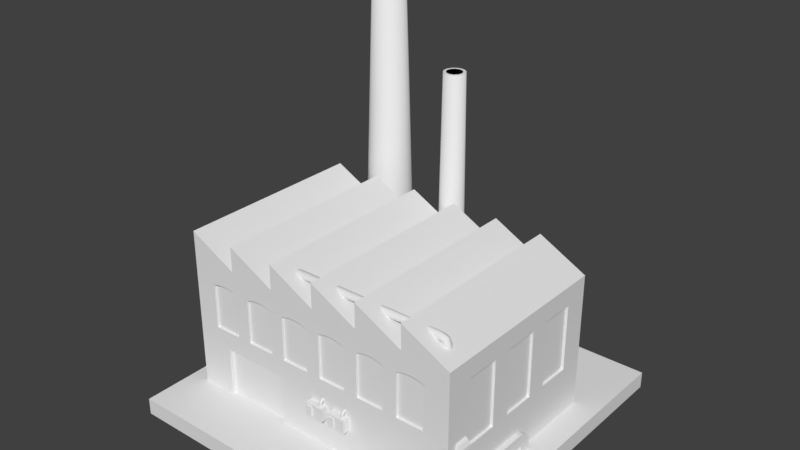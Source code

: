 # Source: Building_Factory_MedTech.blend  (saved by Blender 2.78.0; exported with 4.5.12 LTS)
import bpy
from mathutils import Matrix  # noqa: F401  (used for matrix-valued properties, if any)

bpy.ops.wm.read_factory_settings(use_empty=True)
scene = bpy.context.scene
scene.name = 'Scene'

# ---- collections
col_collection_1 = bpy.data.collections.new('Collection 1'); scene.collection.children.link(col_collection_1)
col_collection_5 = bpy.data.collections.new('Collection 5'); scene.collection.children.link(col_collection_5)

# ---- materials (node trees are filled in below, after node groups)
mat_duct_03 = bpy.data.materials.new('Duct_03')
mat_duct_03.alpha_threshold = 0.0
mat_duct_03.use_transparent_shadow = False
mat_duct_03.roughness = 0.5
mat_brick_01 = bpy.data.materials.new('Brick_01')
mat_brick_01.alpha_threshold = 0.0
mat_brick_01.use_transparent_shadow = False
mat_brick_01.roughness = 0.5
mat_brick_02 = bpy.data.materials.new('Brick_02')
mat_brick_02.alpha_threshold = 0.0
mat_brick_02.use_transparent_shadow = False
mat_brick_02.roughness = 0.5
mat_window_dirty_02 = bpy.data.materials.new('Window_Dirty_02')
mat_window_dirty_02.alpha_threshold = 0.0
mat_window_dirty_02.use_transparent_shadow = False
mat_window_dirty_02.roughness = 0.5
mat_window_dirty_03 = bpy.data.materials.new('Window_Dirty_03')
mat_window_dirty_03.alpha_threshold = 0.0
mat_window_dirty_03.use_transparent_shadow = False
mat_window_dirty_03.roughness = 0.5
mat_metal_06 = bpy.data.materials.new('Metal_06')
mat_metal_06.alpha_threshold = 0.0
mat_metal_06.use_transparent_shadow = False
mat_metal_06.roughness = 0.5
mat_grey_05 = bpy.data.materials.new('Grey_05')
mat_grey_05.alpha_threshold = 0.0
mat_grey_05.use_transparent_shadow = False
mat_grey_05.roughness = 0.5
mat_black_02 = bpy.data.materials.new('Black_02')
mat_black_02.alpha_threshold = 0.0
mat_black_02.use_transparent_shadow = False
mat_black_02.roughness = 0.5
mat_concrete_02 = bpy.data.materials.new('Concrete_02')
mat_concrete_02.alpha_threshold = 0.0
mat_concrete_02.use_transparent_shadow = False
mat_concrete_02.roughness = 0.5
mat_grey_03 = bpy.data.materials.new('Grey_03')
mat_grey_03.alpha_threshold = 0.0
mat_grey_03.use_transparent_shadow = False
mat_grey_03.roughness = 0.5
mat_duct_01 = bpy.data.materials.new('Duct_01')
mat_duct_01.alpha_threshold = 0.0
mat_duct_01.use_transparent_shadow = False
mat_duct_01.roughness = 0.5

# ---- material node trees

# ---- world
world_world = bpy.data.worlds.new('World'); scene.world = world_world
world_world.color = (0.05088, 0.05088, 0.05088)
world_world.use_sun_shadow = False
world_world.sun_shadow_jitter_overblur = 0.0
world_world.cycles.sampling_method = 'MANUAL'

# ---- meshes
me_cylinder_005 = bpy.data.meshes.new('Cylinder.005')
me_cylinder_005.from_pydata([(-1.135e-08, 0.03, -0.3603), (4.948e-08, 0.03, 0.8654), (0.01763, 0.02427, -0.3603), (0.01763, 0.02427, 0.8654), (0.02853, 0.009271, -0.3603), (0.02853, -0.009271, -0.3603), (0.01763, -0.02427, -0.3603), (0.01763, -0.02427, 0.8654), (-1.397e-08, -0.03, -0.3603), (4.686e-08, -0.03, 0.8654), (-0.01763, -0.02427, -0.3603), (-0.01763, -0.02427, 0.8654), (-0.02853, -0.009271, -0.3603), (-0.02853, -0.009271, 0.8654), (-0.02853, 0.009271, -0.3603), (-0.02853, 0.009271, 0.8654), (-0.01763, 0.02427, -0.3603), (-0.01763, 0.02427, 0.8654), (0.02125, 0.03, -0.4055), (0.03372, 0.02427, -0.393), (0.04143, 0.009271, -0.3853), (0.04143, -0.009271, -0.3853), (0.03372, -0.02427, -0.393), (0.02125, -0.03, -0.4055), (0.008784, -0.02427, -0.418), (0.001078, -0.009271, -0.4257), (0.001078, 0.009271, -0.4257), (0.008784, 0.02427, -0.418), (0.02442, 0.02427, 0.8877), (0.01195, 0.03, 0.9002), (0.03213, 0.009271, 0.88), (0.03213, -0.009271, 0.88), (0.02442, -0.02427, 0.8877), (0.01195, -0.03, 0.9002), (-0.000514, -0.02427, 0.9126), (-0.00822, -0.009271, 0.9203), (-0.00822, 0.009271, 0.9203), (-0.000514, 0.02427, 0.9126), (0.04583, 0.02427, 0.8978), (0.04583, 0.03, 0.9154), (0.04583, 0.009271, 0.8869), (0.04583, -0.009271, 0.8869), (0.04583, -0.02427, 0.8978), (0.04583, -0.03, 0.9154), (0.04583, -0.02427, 0.9331), (0.04583, -0.009271, 0.944), (0.04583, 0.009271, 0.944), (0.04583, 0.02427, 0.9331), (0.1176, 0.02427, 0.8978), (0.1176, 0.03, 0.9154), (0.1176, 0.009271, 0.8869), (0.1176, -0.009271, 0.8869), (0.1176, -0.02427, 0.8978), (0.1176, -0.03, 0.9154), (0.1176, -0.02427, 0.9331), (0.1176, -0.009271, 0.944), (0.1176, 0.009271, 0.944), (0.1176, 0.02427, 0.9331), (0.933, 2.028, -1.271), (0.933, 2.028, -0.7968), (0.9447, 2.024, -1.271), (0.9447, 2.024, -0.7968), (0.952, 2.014, -1.271), (0.952, 2.014, -0.7968), (0.9212, 1.992, -1.271), (0.9212, 1.992, -0.7968), (0.9139, 2.002, -1.271), (0.9139, 2.002, -0.7968), (0.9139, 2.014, -1.271), (0.9139, 2.014, -0.7968), (0.9212, 2.024, -1.271), (0.9212, 2.024, -0.7968), (0.933, 2.016, -1.302), (0.9447, 2.013, -1.3), (0.952, 2.006, -1.293), (0.9212, 1.99, -1.277), (0.9139, 1.997, -1.284), (0.9139, 2.006, -1.293), (0.9212, 2.013, -1.3), (0.933, 1.984, -1.314), (0.9447, 1.984, -1.31), (0.952, 1.984, -1.3), (0.9212, 1.984, -1.278), (0.9139, 1.984, -1.288), (0.9139, 1.984, -1.3), (0.9212, 1.984, -1.31), (0.933, 1.318, -1.314), (0.9447, 1.318, -1.31), (0.952, 1.318, -1.3), (0.9212, 1.318, -1.278), (0.9139, 1.318, -1.288), (0.9139, 1.318, -1.3), (0.9212, 1.318, -1.31), (0.9447, 2.013, -0.7692), (0.933, 2.016, -0.7665), (0.952, 2.006, -0.7763), (0.9212, 1.99, -0.7921), (0.9139, 1.997, -0.7851), (0.9139, 2.006, -0.7763), (0.9212, 2.013, -0.7692), (0.9447, 1.984, -0.7577), (0.933, 1.984, -0.7539), (0.952, 1.984, -0.7677), (0.9212, 1.984, -0.7901), (0.9139, 1.984, -0.7801), (0.9139, 1.984, -0.7677), (0.9212, 1.984, -0.7577), (0.9272, 1.299, -1.314), (0.9356, 1.291, -1.31), (0.9407, 1.286, -1.3), (0.9407, 1.286, -1.288), (0.9356, 1.291, -1.278), (0.9189, 1.308, -1.278), (0.9138, 1.313, -1.288), (0.9138, 1.313, -1.3), (0.9189, 1.308, -1.31), (0.9101, 1.293, -1.314), (0.9101, 1.281, -1.31), (0.9101, 1.274, -1.3), (0.9101, 1.274, -1.288), (0.9101, 1.281, -1.278), (0.9101, 1.305, -1.278), (0.9101, 1.312, -1.288), (0.9101, 1.312, -1.3), (0.9101, 1.305, -1.31), (0.2927, 1.293, -1.314), (0.2927, 1.281, -1.31), (0.2927, 1.274, -1.3), (0.2927, 1.274, -1.288), (0.2927, 1.281, -1.278), (0.2927, 1.305, -1.278), (0.2927, 1.312, -1.288), (0.2927, 1.312, -1.3), (0.2927, 1.305, -1.31), (0.2627, 1.293, -1.302), (0.2654, 1.281, -1.299), (0.2724, 1.274, -1.292), (0.2812, 1.274, -1.283), (0.2883, 1.281, -1.276), (0.2883, 1.305, -1.276), (0.2812, 1.312, -1.283), (0.2724, 1.312, -1.292), (0.2654, 1.305, -1.299), (0.2495, 1.293, -1.271), (0.2533, 1.281, -1.271), (0.2633, 1.274, -1.271), (0.2757, 1.274, -1.271), (0.2857, 1.281, -1.271), (0.2857, 1.305, -1.271), (0.2757, 1.312, -1.271), (0.2633, 1.312, -1.271), (0.2533, 1.305, -1.271), (0.9916, 2.028, -1.271), (0.9916, 2.028, -0.7968), (1.003, 2.024, -1.271), (1.003, 2.024, -0.7968), (1.011, 2.014, -1.271), (1.011, 2.014, -0.7968), (0.9798, 1.992, -1.271), (0.9798, 1.992, -0.7968), (0.9726, 2.002, -1.271), (0.9726, 2.002, -0.7968), (0.9726, 2.014, -1.271), (0.9726, 2.014, -0.7968), (0.9798, 2.024, -1.271), (0.9798, 2.024, -0.7968), (0.9916, 2.016, -1.302), (1.003, 2.013, -1.3), (1.011, 2.006, -1.293), (0.9798, 1.99, -1.277), (0.9726, 1.997, -1.284), (0.9726, 2.006, -1.293), (0.9798, 2.013, -1.3), (0.9916, 1.984, -1.314), (1.003, 1.984, -1.31), (1.011, 1.984, -1.3), (0.9798, 1.984, -1.278), (0.9726, 1.984, -1.288), (0.9726, 1.984, -1.3), (0.9798, 1.984, -1.31), (0.9916, 1.498, -1.314), (1.003, 1.498, -1.31), (1.011, 1.498, -1.3), (0.9798, 1.498, -1.278), (0.9726, 1.498, -1.288), (0.9726, 1.498, -1.3), (0.9798, 1.498, -1.31), (1.003, 2.013, -0.7692), (0.9916, 2.016, -0.7665), (1.011, 2.006, -0.7763), (0.9798, 1.99, -0.7921), (0.9726, 1.997, -0.7851), (0.9726, 2.006, -0.7763), (0.9798, 2.013, -0.7692), (1.003, 1.984, -0.7577), (0.9916, 1.984, -0.7539), (1.011, 1.984, -0.7677), (0.9798, 1.984, -0.7901), (0.9726, 1.984, -0.7801), (0.9726, 1.984, -0.7677), (0.9798, 1.984, -0.7577), (0.9982, 1.479, -1.314), (1.007, 1.487, -1.31), (1.012, 1.492, -1.3), (0.9899, 1.47, -1.278), (0.9848, 1.465, -1.288), (0.9848, 1.465, -1.3), (0.9899, 1.47, -1.31), (1.018, 1.471, -1.314), (1.018, 1.482, -1.31), (1.018, 1.49, -1.3), (1.018, 1.459, -1.278), (1.018, 1.452, -1.288), (1.018, 1.452, -1.3), (1.018, 1.459, -1.31), (1.212, 1.471, -1.314), (1.212, 1.482, -1.31), (1.212, 1.49, -1.3), (1.212, 1.459, -1.278), (1.212, 1.452, -1.288), (1.212, 1.452, -1.3), (1.212, 1.459, -1.31), (1.018, 1.49, -1.288), (1.212, 1.49, -1.288)], [], [(0, 1, 3, 2), (6, 7, 9, 8), (8, 9, 11, 10), (10, 11, 13, 12), (12, 13, 15, 14), (9, 7, 32, 33), (14, 15, 17, 16), (16, 17, 1, 0), (4, 5, 21, 20), (2, 4, 20, 19), (16, 0, 18, 27), (14, 16, 27, 26), (12, 14, 26, 25), (10, 12, 25, 24), (8, 10, 24, 23), (6, 8, 23, 22), (5, 6, 22, 21), (0, 2, 19, 18), (37, 36, 46, 47), (3, 1, 29, 28), (1, 17, 37, 29), (17, 15, 36, 37), (15, 13, 35, 36), (13, 11, 34, 35), (11, 9, 33, 34), (44, 43, 53, 54), (34, 33, 43, 44), (31, 30, 40, 41), (29, 37, 47, 39), (35, 34, 44, 45), (32, 31, 41, 42), (28, 29, 39, 38), (36, 35, 45, 46), (33, 32, 42, 43), (30, 28, 38, 40), (41, 40, 50, 51), (39, 47, 57, 49), (45, 44, 54, 55), (42, 41, 51, 52), (38, 39, 49, 48), (46, 45, 55, 56), (43, 42, 52, 53), (40, 38, 48, 50), (47, 46, 56, 57), (58, 59, 61, 60), (60, 61, 63, 62), (64, 65, 67, 66), (66, 67, 69, 68), (68, 69, 71, 70), (70, 71, 59, 58), (73, 74, 81, 80), (60, 62, 74, 73), (70, 58, 72, 78), (68, 70, 78, 77), (66, 68, 77, 76), (64, 66, 76, 75), (58, 60, 73, 72), (84, 85, 92, 91), (77, 78, 85, 84), (78, 72, 79, 85), (75, 76, 83, 82), (72, 73, 80, 79), (76, 77, 84, 83), (85, 79, 86, 92), (82, 83, 90, 89), (79, 80, 87, 86), (83, 84, 91, 90), (80, 81, 88, 87), (61, 59, 94, 93), (63, 61, 93, 95), (59, 71, 99, 94), (71, 69, 98, 99), (69, 67, 97, 98), (67, 65, 96, 97), (94, 99, 106, 101), (97, 96, 103, 104), (93, 94, 101, 100), (98, 97, 104, 105), (95, 93, 100, 102), (99, 98, 105, 106), (110, 111, 120, 119), (92, 86, 107, 115), (89, 90, 113, 112), (86, 87, 108, 107), (90, 91, 114, 113), (87, 88, 109, 108), (91, 92, 115, 114), (116, 117, 126, 125), (107, 108, 117, 116), (113, 114, 123, 122), (108, 109, 118, 117), (114, 115, 124, 123), (109, 110, 119, 118), (115, 107, 116, 124), (112, 113, 122, 121), (131, 132, 141, 140), (122, 123, 132, 131), (117, 118, 127, 126), (123, 124, 133, 132), (118, 119, 128, 127), (124, 116, 125, 133), (121, 122, 131, 130), (119, 120, 129, 128), (126, 127, 136, 135), (132, 133, 142, 141), (127, 128, 137, 136), (133, 125, 134, 142), (130, 131, 140, 139), (128, 129, 138, 137), (125, 126, 135, 134), (135, 136, 145, 144), (141, 142, 151, 150), (136, 137, 146, 145), (142, 134, 143, 151), (139, 140, 149, 148), (137, 138, 147, 146), (134, 135, 144, 143), (140, 141, 150, 149), (152, 153, 155, 154), (154, 155, 157, 156), (158, 159, 161, 160), (160, 161, 163, 162), (162, 163, 165, 164), (164, 165, 153, 152), (167, 168, 175, 174), (154, 156, 168, 167), (164, 152, 166, 172), (162, 164, 172, 171), (160, 162, 171, 170), (158, 160, 170, 169), (152, 154, 167, 166), (178, 179, 186, 185), (171, 172, 179, 178), (172, 166, 173, 179), (169, 170, 177, 176), (166, 167, 174, 173), (170, 171, 178, 177), (179, 173, 180, 186), (176, 177, 184, 183), (173, 174, 181, 180), (177, 178, 185, 184), (174, 175, 182, 181), (155, 153, 188, 187), (157, 155, 187, 189), (153, 165, 193, 188), (165, 163, 192, 193), (163, 161, 191, 192), (161, 159, 190, 191), (188, 193, 200, 195), (191, 190, 197, 198), (187, 188, 195, 194), (192, 191, 198, 199), (189, 187, 194, 196), (193, 192, 199, 200), (186, 180, 201, 207), (184, 185, 206, 205), (181, 182, 203, 202), (185, 186, 207, 206), (183, 184, 205, 204), (180, 181, 202, 201), (206, 207, 214, 213), (204, 205, 212, 211), (201, 202, 209, 208), (207, 201, 208, 214), (205, 206, 213, 212), (202, 203, 210, 209), (213, 214, 221, 220), (211, 212, 219, 218), (208, 209, 216, 215), (214, 208, 215, 221), (212, 213, 220, 219), (209, 210, 217, 216), (217, 210, 222, 223)])
me_cylinder_005.polygons.foreach_set('use_smooth', [True] * 173)
me_cylinder_005.materials.append(mat_duct_03)
me_cylinder_005.use_remesh_preserve_volume = False
me_cylinder_005.use_remesh_preserve_attributes = False
me_cylinder_005.use_mirror_vertex_groups = False
me_cylinder_005.update()
me_cube_001 = bpy.data.meshes.new('Cube.001')
me_cube_001.from_pydata([(-0.8657, 0.8587, 0.4555), (-0.8657, 0.8587, 0.4869), (-0.8657, 1.603, 0.4555), (-0.8657, 1.603, 0.4869), (0.1429, 0.8587, 0.4555), (0.1429, 0.8587, 0.4869), (0.1429, 1.603, 0.4555), (0.1429, 1.603, 0.4869), (-1.808, 0.9896, 1.057), (-0.8112, 0.9896, 1.057), (-1.808, 1.906, 0.7655), (-0.8112, 1.906, 0.7655), (-1.808, 1.917, 0.7992), (-1.808, 1.0, 1.091), (-0.8112, 1.0, 1.091), (-0.8112, 1.917, 0.7992), (-0.2638, 1.423, -0.0134), (-0.2638, 1.383, 3.371), (-0.19, 1.406, -0.0134), (-0.2074, 1.37, 3.371), (-0.1309, 1.359, -0.0134), (-0.1623, 1.334, 3.371), (-0.09804, 1.291, -0.0134), (-0.1372, 1.282, 3.371), (-0.09804, 1.215, -0.0134), (-0.1372, 1.224, 3.371), (-0.1309, 1.147, -0.0134), (-0.1623, 1.172, 3.371), (-0.19, 1.1, -0.0134), (-0.2074, 1.136, 3.371), (-0.2638, 1.083, -0.0134), (-0.2638, 1.123, 3.371), (-0.3375, 1.1, -0.0134), (-0.3201, 1.136, 3.371), (-0.3967, 1.147, -0.0134), (-0.3653, 1.172, 3.371), (-0.4295, 1.215, -0.0134), (-0.3904, 1.224, 3.371), (-0.4295, 1.291, -0.0134), (-0.3904, 1.282, 3.371), (-0.3967, 1.359, -0.0134), (-0.3653, 1.334, 3.371), (-0.3375, 1.406, -0.0134), (-0.3201, 1.37, 3.371), (-1.345, 1.752, 3.378e-05), (-1.345, 1.615, 4.323), (-1.219, 1.727, 3.378e-05), (-1.271, 1.6, 4.323), (-1.112, 1.656, 3.378e-05), (-1.209, 1.559, 4.323), (-1.04, 1.548, 3.378e-05), (-1.167, 1.496, 4.323), (-1.015, 1.422, 3.378e-05), (-1.152, 1.422, 4.323), (-1.04, 1.296, 3.378e-05), (-1.167, 1.348, 4.323), (-1.112, 1.189, 3.378e-05), (-1.209, 1.286, 4.323), (-1.219, 1.117, 3.378e-05), (-1.271, 1.244, 4.323), (-1.345, 1.092, 3.378e-05), (-1.345, 1.229, 4.323), (-1.471, 1.117, 3.378e-05), (-1.419, 1.244, 4.323), (-1.578, 1.189, 3.378e-05), (-1.481, 1.286, 4.323), (-1.65, 1.296, 3.378e-05), (-1.523, 1.348, 4.323), (-1.675, 1.422, 3.378e-05), (-1.538, 1.422, 4.323), (-1.65, 1.548, 3.378e-05), (-1.523, 1.496, 4.323), (-1.578, 1.656, 3.378e-05), (-1.481, 1.559, 4.323), (-1.471, 1.727, 3.378e-05), (-1.419, 1.6, 4.323), (-1.345, 1.71, 1.177), (-1.235, 1.688, 1.177), (-1.142, 1.626, 1.177), (-1.079, 1.532, 1.177), (-1.057, 1.422, 1.177), (-1.079, 1.312, 1.177), (-1.142, 1.219, 1.177), (-1.235, 1.157, 1.177), (-1.345, 1.135, 1.177), (-1.455, 1.157, 1.177), (-1.548, 1.219, 1.177), (-1.611, 1.312, 1.177), (-1.633, 1.422, 1.177), (-1.611, 1.532, 1.177), (-1.548, 1.626, 1.177), (-1.455, 1.688, 1.177), (-1.784, -1.324, 1.627), (-1.784, 1.004, 1.627), (1.695, 1.004, 0.0), (-0.04423, 1.004, 1.627), (1.115, 1.004, 1.627), (0.5355, -1.324, 1.627), (1.115, 1.004, 1.927), (1.115, -1.324, 1.927), (0.5355, 1.004, 1.927), (-0.624, 1.004, 1.927), (-0.624, -1.324, 1.927), (-0.624, -1.324, 1.627), (-1.204, -1.324, 1.927), (-1.784, -1.324, 1.927), (-1.204, 1.004, 1.627), (-1.784, 1.004, 0.0), (-1.784, -1.324, 0.0), (1.695, 1.004, 1.627), (1.695, -1.324, 0.0), (-1.204, -1.324, 1.627), (-0.624, 1.004, 1.627), (1.115, -1.324, 1.627), (1.695, -1.324, 1.627), (0.5355, -1.324, 1.927), (-0.04423, 1.004, 1.927), (0.5355, 1.004, 1.627), (-0.04423, -1.324, 1.927), (-0.04423, -1.324, 1.627), (-1.204, 1.004, 1.927), (-1.784, 1.004, 1.927), (-0.8392, 1.004, 0.0), (-1.784, 1.004, 1.057), (-0.8392, 1.004, 1.057), (-1.784, 1.876, 0.7808), (-1.784, 1.876, -2.384e-07), (-0.8392, 1.876, -2.384e-07), (-0.8392, 1.876, 0.7808), (-0.8392, 1.004, 0.4649), (0.1184, 1.004, 0.0), (0.1183, 1.004, 0.4649), (-0.8392, 1.588, 0.4649), (0.1183, 1.588, 0.4649), (-0.8392, 1.588, 0.0), (0.1183, 1.588, 0.0), (1.373, 1.004, 0.0), (0.5563, 1.004, 0.0), (0.5563, 1.004, 0.5978), (0.9371, 1.004, 0.5978), (1.373, 1.004, 0.5978), (1.373, 0.9538, -2.748e-08), (0.5563, 0.9538, -2.748e-08), (0.5563, 0.9538, 0.5978), (0.9371, 0.9538, 0.5978), (1.373, 0.9538, 0.5978), (-1.351, -1.324, 0.0), (-0.5342, -1.324, 0.0), (-1.351, -1.324, 0.5978), (-0.97, -1.324, 0.5978), (-0.5342, -1.324, 0.5978), (-1.351, -1.274, 1.436e-08), (-0.5342, -1.274, 1.436e-08), (-1.351, -1.274, 0.5978), (-0.97, -1.274, 0.5978), (-0.5342, -1.274, 0.5978), (1.399, 1.004, 1.377), (1.37, 1.004, 1.382), (1.342, 1.004, 1.385), (1.313, 1.004, 1.386), (1.284, 1.004, 1.385), (1.255, 1.004, 1.382), (1.227, 1.004, 1.377), (1.199, 1.004, 1.371), (1.171, 1.004, 1.363), (1.144, 1.004, 1.353), (1.142, 1.004, 1.352), (1.142, 1.004, 1.343), (1.142, 1.004, 0.8171), (1.484, 1.004, 0.8171), (1.484, 1.004, 1.343), (1.484, 1.004, 1.352), (1.482, 1.004, 1.353), (1.455, 1.004, 1.363), (1.427, 1.004, 1.371), (0.8854, 1.004, 1.377), (0.8569, 1.004, 1.382), (0.8282, 1.004, 1.385), (0.7993, 1.004, 1.386), (0.7705, 1.004, 1.385), (0.7418, 1.004, 1.382), (0.7133, 1.004, 1.377), (0.6852, 1.004, 1.371), (0.6575, 1.004, 1.363), (0.6304, 1.004, 1.353), (0.6282, 1.004, 1.352), (0.6282, 1.004, 1.343), (0.6282, 1.004, 0.8171), (0.9705, 1.004, 0.8171), (0.9705, 1.004, 1.343), (0.9705, 1.004, 1.352), (0.9683, 1.004, 1.353), (0.9412, 1.004, 1.363), (0.9135, 1.004, 1.371), (0.372, 1.004, 1.377), (0.3435, 1.004, 1.382), (0.3148, 1.004, 1.385), (0.286, 1.004, 1.386), (0.2572, 1.004, 1.385), (0.2285, 1.004, 1.382), (0.2, 1.004, 1.377), (0.1718, 1.004, 1.371), (0.1442, 1.004, 1.363), (0.1171, 1.004, 1.353), (0.1149, 1.004, 1.352), (0.1149, 1.004, 1.343), (0.1149, 1.004, 0.8171), (0.4571, 1.004, 0.8171), (0.4571, 1.004, 1.343), (0.4571, 1.004, 1.352), (0.4549, 1.004, 1.353), (0.4278, 1.004, 1.363), (0.4002, 1.004, 1.371), (-0.1413, 1.004, 1.377), (-0.1698, 1.004, 1.382), (-0.1985, 1.004, 1.385), (-0.2273, 1.004, 1.386), (-0.2562, 1.004, 1.385), (-0.2849, 1.004, 1.382), (-0.3134, 1.004, 1.377), (-0.3415, 1.004, 1.371), (-0.3692, 1.004, 1.363), (-0.3963, 1.004, 1.353), (-0.3985, 1.004, 1.352), (-0.3985, 1.004, 1.343), (-0.3985, 1.004, 0.8171), (-0.05623, 1.004, 0.8171), (-0.05623, 1.004, 1.343), (-0.05623, 1.004, 1.352), (-0.05841, 1.004, 1.353), (-0.08551, 1.004, 1.363), (-0.1132, 1.004, 1.371), (1.399, 0.9738, 1.377), (1.37, 0.9738, 1.382), (1.342, 0.9738, 1.385), (1.313, 0.9738, 1.386), (1.284, 0.9738, 1.385), (1.255, 0.9738, 1.382), (1.227, 0.9738, 1.377), (1.199, 0.9738, 1.371), (1.171, 0.9738, 1.363), (1.144, 0.9738, 1.353), (1.142, 0.9738, 1.352), (1.142, 0.9738, 1.343), (1.142, 0.9738, 0.8171), (1.484, 0.9738, 0.8171), (1.484, 0.9738, 1.343), (1.484, 0.9738, 1.352), (1.482, 0.9738, 1.353), (1.455, 0.9738, 1.363), (1.427, 0.9738, 1.371), (0.8854, 0.9738, 1.377), (0.8569, 0.9738, 1.382), (0.8282, 0.9738, 1.385), (0.7993, 0.9738, 1.386), (0.7705, 0.9738, 1.385), (0.7418, 0.9738, 1.382), (0.7133, 0.9738, 1.377), (0.6852, 0.9738, 1.371), (0.6575, 0.9738, 1.363), (0.6304, 0.9738, 1.353), (0.6282, 0.9738, 1.352), (0.6282, 0.9738, 1.343), (0.6282, 0.9738, 0.8171), (0.9705, 0.9738, 0.8171), (0.9705, 0.9738, 1.343), (0.9705, 0.9738, 1.352), (0.9683, 0.9738, 1.353), (0.9412, 0.9738, 1.363), (0.9135, 0.9738, 1.371), (0.372, 0.9738, 1.377), (0.3435, 0.9738, 1.382), (0.3148, 0.9738, 1.385), (0.286, 0.9738, 1.386), (0.2572, 0.9738, 1.385), (0.2285, 0.9738, 1.382), (0.2, 0.9738, 1.377), (0.1718, 0.9738, 1.371), (0.1442, 0.9738, 1.363), (0.1171, 0.9738, 1.353), (0.1149, 0.9738, 1.352), (0.1149, 0.9738, 1.343), (0.1149, 0.9738, 0.8171), (0.4571, 0.9738, 0.8171), (0.4571, 0.9738, 1.343), (0.4571, 0.9738, 1.352), (0.4549, 0.9738, 1.353), (0.4278, 0.9738, 1.363), (0.4002, 0.9738, 1.371), (-0.1413, 0.9738, 1.377), (-0.1698, 0.9738, 1.382), (-0.1985, 0.9738, 1.385), (-0.2273, 0.9738, 1.386), (-0.2562, 0.9738, 1.385), (-0.2849, 0.9738, 1.382), (-0.3134, 0.9738, 1.377), (-0.3415, 0.9738, 1.371), (-0.3692, 0.9738, 1.363), (-0.3963, 0.9738, 1.353), (-0.3985, 0.9738, 1.352), (-0.3985, 0.9738, 1.343), (-0.3985, 0.9738, 0.8171), (-0.05623, 0.9738, 0.8171), (-0.05623, 0.9738, 1.343), (-0.05623, 0.9738, 1.352), (-0.05841, 0.9738, 1.353), (-0.08551, 0.9738, 1.363), (-0.1132, 0.9738, 1.371), (1.307, -1.324, 1.377), (1.279, -1.324, 1.382), (1.25, -1.324, 1.385), (1.221, -1.324, 1.386), (1.192, -1.324, 1.385), (1.163, -1.324, 1.382), (1.135, -1.324, 1.377), (1.107, -1.324, 1.371), (1.079, -1.324, 1.363), (1.052, -1.324, 1.353), (1.05, -1.324, 1.352), (1.05, -1.324, 1.343), (1.05, -1.324, 0.8171), (1.392, -1.324, 0.8171), (1.392, -1.324, 1.343), (1.392, -1.324, 1.352), (1.39, -1.324, 1.353), (1.363, -1.324, 1.363), (1.335, -1.324, 1.371), (0.7937, -1.324, 1.377), (0.7652, -1.324, 1.382), (0.7365, -1.324, 1.385), (0.7077, -1.324, 1.386), (0.6788, -1.324, 1.385), (0.6501, -1.324, 1.382), (0.6216, -1.324, 1.377), (0.5935, -1.324, 1.371), (0.5658, -1.324, 1.363), (0.5387, -1.324, 1.353), (0.5365, -1.324, 1.352), (0.5365, -1.324, 1.343), (0.5365, -1.324, 0.8171), (0.8788, -1.324, 0.8171), (0.8788, -1.324, 1.343), (0.8788, -1.324, 1.352), (0.8766, -1.324, 1.353), (0.8495, -1.324, 1.363), (0.8218, -1.324, 1.371), (0.2803, -1.324, 1.377), (0.2519, -1.324, 1.382), (0.2231, -1.324, 1.385), (0.1943, -1.324, 1.386), (0.1655, -1.324, 1.385), (0.1368, -1.324, 1.382), (0.1083, -1.324, 1.377), (0.08017, -1.324, 1.371), (0.05249, -1.324, 1.363), (0.02539, -1.324, 1.353), (0.0232, -1.324, 1.352), (0.0232, -1.324, 1.343), (0.0232, -1.324, 0.8171), (0.3654, -1.324, 0.8171), (0.3654, -1.324, 1.343), (0.3654, -1.324, 1.352), (0.3632, -1.324, 1.353), (0.3361, -1.324, 1.363), (0.3085, -1.324, 1.371), (-0.233, -1.324, 1.377), (-0.2615, -1.324, 1.382), (-0.2902, -1.324, 1.385), (-0.319, -1.324, 1.386), (-0.3479, -1.324, 1.385), (-0.3766, -1.324, 1.382), (-0.405, -1.324, 1.377), (-0.4332, -1.324, 1.371), (-0.4608, -1.324, 1.363), (-0.488, -1.324, 1.353), (-0.4901, -1.324, 1.352), (-0.4901, -1.324, 1.343), (-0.4901, -1.324, 0.8171), (-0.1479, -1.324, 0.8171), (-0.1479, -1.324, 1.343), (-0.1479, -1.324, 1.352), (-0.1501, -1.324, 1.353), (-0.1772, -1.324, 1.363), (-0.2049, -1.324, 1.371), (-0.7463, -1.324, 1.377), (-0.7748, -1.324, 1.382), (-0.8035, -1.324, 1.385), (-0.8324, -1.324, 1.386), (-0.8612, -1.324, 1.385), (-0.8899, -1.324, 1.382), (-0.9184, -1.324, 1.377), (-0.9465, -1.324, 1.371), (-0.9742, -1.324, 1.363), (-1.001, -1.324, 1.353), (-1.003, -1.324, 1.352), (-1.003, -1.324, 1.343), (-1.003, -1.324, 0.8171), (-0.6613, -1.324, 0.8171), (-0.6613, -1.324, 1.343), (-0.6613, -1.324, 1.352), (-0.6634, -1.324, 1.353), (-0.6905, -1.324, 1.363), (-0.7182, -1.324, 1.371), (-1.26, -1.324, 1.377), (-1.288, -1.324, 1.382), (-1.317, -1.324, 1.385), (-1.346, -1.324, 1.386), (-1.375, -1.324, 1.385), (-1.403, -1.324, 1.382), (-1.432, -1.324, 1.377), (-1.46, -1.324, 1.371), (-1.488, -1.324, 1.363), (-1.515, -1.324, 1.353), (-1.517, -1.324, 1.352), (-1.517, -1.324, 1.343), (-1.517, -1.324, 0.8171), (-1.175, -1.324, 0.8171), (-1.175, -1.324, 1.343), (-1.175, -1.324, 1.352), (-1.177, -1.324, 1.353), (-1.204, -1.324, 1.363), (-1.232, -1.324, 1.371), (1.307, -1.294, 1.377), (1.279, -1.294, 1.382), (1.25, -1.294, 1.385), (1.221, -1.294, 1.386), (1.192, -1.294, 1.385), (1.163, -1.294, 1.382), (1.135, -1.294, 1.377), (1.107, -1.294, 1.371), (1.079, -1.294, 1.363), (1.052, -1.294, 1.353), (1.05, -1.294, 1.352), (1.05, -1.294, 1.343), (1.05, -1.294, 0.8171), (1.392, -1.294, 0.8171), (1.392, -1.294, 1.343), (1.392, -1.294, 1.352), (1.39, -1.294, 1.353), (1.363, -1.294, 1.363), (1.335, -1.294, 1.371), (0.7937, -1.294, 1.377), (0.7652, -1.294, 1.382), (0.7365, -1.294, 1.385), (0.7077, -1.294, 1.386), (0.6788, -1.294, 1.385), (0.6501, -1.294, 1.382), (0.6216, -1.294, 1.377), (0.5935, -1.294, 1.371), (0.5658, -1.294, 1.363), (0.5387, -1.294, 1.353), (0.5365, -1.294, 1.352), (0.5365, -1.294, 1.343), (0.5365, -1.294, 0.8171), (0.8788, -1.294, 0.8171), (0.8788, -1.294, 1.343), (0.8788, -1.294, 1.352), (0.8766, -1.294, 1.353), (0.8495, -1.294, 1.363), (0.8218, -1.294, 1.371), (0.2803, -1.294, 1.377), (0.2519, -1.294, 1.382), (0.2231, -1.294, 1.385), (0.1943, -1.294, 1.386), (0.1655, -1.294, 1.385), (0.1368, -1.294, 1.382), (0.1083, -1.294, 1.377), (0.08017, -1.294, 1.371), (0.05249, -1.294, 1.363), (0.02539, -1.294, 1.353), (0.0232, -1.294, 1.352), (0.0232, -1.294, 1.343), (0.0232, -1.294, 0.8171), (0.3654, -1.294, 0.8171), (0.3654, -1.294, 1.343), (0.3654, -1.294, 1.352), (0.3632, -1.294, 1.353), (0.3361, -1.294, 1.363), (0.3085, -1.294, 1.371), (-0.233, -1.294, 1.377), (-0.2615, -1.294, 1.382), (-0.2902, -1.294, 1.385), (-0.319, -1.294, 1.386), (-0.3479, -1.294, 1.385), (-0.3766, -1.294, 1.382), (-0.405, -1.294, 1.377), (-0.4332, -1.294, 1.371), (-0.4608, -1.294, 1.363), (-0.488, -1.294, 1.353), (-0.4901, -1.294, 1.352), (-0.4901, -1.294, 1.343), (-0.4901, -1.294, 0.8171), (-0.1479, -1.294, 0.8171), (-0.1479, -1.294, 1.343), (-0.1479, -1.294, 1.352), (-0.1501, -1.294, 1.353), (-0.1772, -1.294, 1.363), (-0.2049, -1.294, 1.371), (-0.7463, -1.294, 1.377), (-0.7748, -1.294, 1.382), (-0.8035, -1.294, 1.385), (-0.8324, -1.294, 1.386), (-0.8612, -1.294, 1.385), (-0.8899, -1.294, 1.382), (-0.9184, -1.294, 1.377), (-0.9465, -1.294, 1.371), (-0.9742, -1.294, 1.363), (-1.001, -1.294, 1.353), (-1.003, -1.294, 1.352), (-1.003, -1.294, 1.343), (-1.003, -1.294, 0.8171), (-0.6613, -1.294, 0.8171), (-0.6613, -1.294, 1.343), (-0.6613, -1.294, 1.352), (-0.6634, -1.294, 1.353), (-0.6905, -1.294, 1.363), (-0.7182, -1.294, 1.371), (-1.26, -1.294, 1.377), (-1.288, -1.294, 1.382), (-1.317, -1.294, 1.385), (-1.346, -1.294, 1.386), (-1.375, -1.294, 1.385), (-1.403, -1.294, 1.382), (-1.432, -1.294, 1.377), (-1.46, -1.294, 1.371), (-1.488, -1.294, 1.363), (-1.515, -1.294, 1.353), (-1.517, -1.294, 1.352), (-1.517, -1.294, 1.343), (-1.517, -1.294, 0.8171), (-1.175, -1.294, 0.8171), (-1.175, -1.294, 1.343), (-1.175, -1.294, 1.352), (-1.177, -1.294, 1.353), (-1.204, -1.294, 1.363), (-1.232, -1.294, 1.371), (1.695, -0.9973, 0.5942), (1.695, -0.5909, 0.5942), (1.695, -0.5909, 1.392), (1.695, -0.9973, 1.392), (1.695, -0.3471, 0.5942), (1.695, 0.05932, 0.5942), (1.695, 0.05932, 1.392), (1.695, -0.3471, 1.392), (1.695, 0.3032, 0.5942), (1.695, 0.7096, 0.5942), (1.695, 0.7096, 1.392), (1.695, 0.3032, 1.392), (1.665, -0.9973, 0.5942), (1.665, -0.5909, 0.5942), (1.665, -0.5909, 1.392), (1.665, -0.9973, 1.392), (1.665, -0.3471, 0.5942), (1.665, 0.05932, 0.5942), (1.665, 0.05932, 1.392), (1.665, -0.3471, 1.392), (1.665, 0.3032, 0.5942), (1.665, 0.7096, 0.5942), (1.665, 0.7096, 1.392), (1.665, 0.3032, 1.392), (-1.784, -0.9973, 0.2454), (-1.784, -0.5909, 0.2454), (-1.784, -0.5909, 1.043), (-1.784, -0.9973, 1.043), (-1.784, -0.3471, 0.2454), (-1.784, 0.05932, 0.2454), (-1.784, 0.05932, 1.043), (-1.784, -0.3471, 1.043), (-1.784, 0.3032, 0.2454), (-1.784, 0.7096, 0.2454), (-1.784, 0.7096, 1.043), (-1.784, 0.3032, 1.043), (-1.754, -0.9973, 0.2454), (-1.754, -0.5909, 0.2454), (-1.754, -0.5909, 1.043), (-1.754, -0.9973, 1.043), (-1.754, -0.3471, 0.2454), (-1.754, 0.05932, 0.2454), (-1.754, 0.05932, 1.043), (-1.754, -0.3471, 1.043), (-1.754, 0.3032, 0.2454), (-1.754, 0.7096, 0.2454), (-1.754, 0.7096, 1.043), (-1.754, 0.3032, 1.043), (1.695, -0.8077, 0.5942), (1.695, -0.7806, 0.5942), (1.695, -0.7806, 1.392), (1.695, -0.8077, 1.392), (1.665, -0.8077, 0.5942), (1.665, -0.7806, 0.5942), (1.665, -0.7806, 1.392), (1.665, -0.8077, 1.392), (1.695, -0.1574, 0.5942), (1.695, -0.1303, 0.5942), (1.695, -0.1303, 1.392), (1.695, -0.1574, 1.392), (1.665, -0.1574, 0.5942), (1.665, -0.1303, 0.5942), (1.665, -0.1303, 1.392), (1.665, -0.1574, 1.392), (1.695, 0.4928, 0.5942), (1.695, 0.5199, 0.5942), (1.695, 0.5199, 1.392), (1.695, 0.4928, 1.392), (1.665, 0.4928, 0.5942), (1.665, 0.5199, 0.5942), (1.665, 0.5199, 1.392), (1.665, 0.4928, 1.392), (1.695, -0.5909, 0.86), (1.695, -0.5909, 1.126), (1.695, -0.9973, 1.126), (1.695, -0.9973, 0.86), (1.665, -0.5909, 0.86), (1.665, -0.5909, 1.126), (1.665, -0.9973, 1.126), (1.665, -0.9973, 0.86), (1.665, -0.8077, 0.86), (1.665, -0.8077, 1.126), (1.665, -0.7806, 0.86), (1.665, -0.7806, 1.126), (1.695, 0.05932, 0.86), (1.695, 0.05932, 1.126), (1.695, -0.3471, 1.126), (1.695, -0.3471, 0.86), (1.665, 0.05932, 0.86), (1.665, 0.05932, 1.126), (1.665, -0.3471, 1.126), (1.665, -0.3471, 0.86), (1.665, -0.1574, 0.86), (1.665, -0.1574, 1.126), (1.665, -0.1303, 0.86), (1.665, -0.1303, 1.126), (1.695, 0.7096, 0.86), (1.695, 0.7096, 1.126), (1.695, 0.3032, 1.126), (1.695, 0.3032, 0.86), (1.665, 0.7096, 0.86), (1.665, 0.7096, 1.126), (1.665, 0.3032, 1.126), (1.665, 0.3032, 0.86), (1.665, 0.5199, 1.126), (1.665, 0.5199, 0.86), (1.665, 0.4928, 1.126), (1.665, 0.4928, 0.86), (1.695, -0.5909, 1.146), (1.665, -0.5909, 1.146), (1.665, -0.8077, 1.146), (1.665, -0.7806, 1.146), (1.695, -0.9973, 1.146), (1.665, -0.9973, 1.146), (1.695, 0.05932, 1.146), (1.665, 0.05932, 1.146), (1.665, -0.1574, 1.146), (1.665, -0.1303, 1.146), (1.695, -0.3471, 1.146), (1.665, -0.3471, 1.146), (1.695, 0.7096, 1.146), (1.665, 0.7096, 1.146), (1.695, 0.3032, 1.146), (1.665, 0.3032, 1.146), (1.665, 0.5199, 1.146), (1.665, 0.4928, 1.146), (1.695, -0.9973, 0.84), (1.665, -0.9973, 0.84), (1.695, -0.5909, 0.84), (1.665, -0.5909, 0.84), (1.665, -0.8077, 0.84), (1.665, -0.7806, 0.84), (1.695, -0.3471, 0.84), (1.665, -0.3471, 0.84), (1.695, 0.05932, 0.84), (1.665, 0.05932, 0.84), (1.665, -0.1574, 0.84), (1.665, -0.1303, 0.84), (1.695, 0.3032, 0.84), (1.665, 0.3032, 0.84), (1.665, 0.5199, 0.84), (1.665, 0.4928, 0.84), (1.695, 0.7096, 0.84), (1.665, 0.7096, 0.84), (-1.784, 0.4928, 0.2454), (-1.784, 0.5199, 0.2454), (-1.784, 0.5199, 1.043), (-1.784, 0.4928, 1.043), (-1.754, 0.4928, 0.2454), (-1.754, 0.5199, 0.2454), (-1.754, 0.5199, 1.043), (-1.754, 0.4928, 1.043), (-1.784, -0.1574, 0.2454), (-1.784, -0.1303, 0.2454), (-1.784, -0.1303, 1.043), (-1.784, -0.1574, 1.043), (-1.754, -0.1574, 0.2454), (-1.754, -0.1303, 0.2454), (-1.754, -0.1303, 1.043), (-1.754, -0.1574, 1.043), (-1.784, -0.8077, 0.2454), (-1.784, -0.7806, 0.2454), (-1.784, -0.7806, 1.043), (-1.784, -0.8077, 1.043), (-1.754, -0.8077, 0.2454), (-1.754, -0.7806, 0.2454), (-1.754, -0.7806, 1.043), (-1.754, -0.8077, 1.043), (-1.784, 0.7096, 0.5113), (-1.784, 0.7096, 0.7771), (-1.784, 0.3032, 0.7771), (-1.784, 0.3032, 0.5113), (-1.754, 0.7096, 0.5113), (-1.754, 0.7096, 0.7771), (-1.754, 0.3032, 0.7771), (-1.754, 0.3032, 0.5113), (-1.754, 0.4928, 0.7771), (-1.754, 0.4928, 0.5113), (-1.754, 0.5199, 0.7771), (-1.754, 0.5199, 0.5113), (-1.784, 0.05932, 0.5113), (-1.784, 0.05932, 0.7771), (-1.784, -0.3471, 0.7771), (-1.784, -0.3471, 0.5113), (-1.754, 0.05932, 0.5113), (-1.754, 0.05932, 0.7771), (-1.754, -0.3471, 0.7771), (-1.754, -0.3471, 0.5113), (-1.754, -0.1574, 0.7771), (-1.754, -0.1574, 0.5113), (-1.754, -0.1303, 0.7771), (-1.754, -0.1303, 0.5113), (-1.784, -0.5909, 0.5113), (-1.784, -0.5909, 0.7771), (-1.784, -0.9973, 0.7771), (-1.784, -0.9973, 0.5113), (-1.754, -0.5909, 0.5113), (-1.754, -0.5909, 0.7771), (-1.754, -0.9973, 0.7771), (-1.754, -0.9973, 0.5113), (-1.754, -0.8077, 0.7771), (-1.754, -0.8077, 0.5113), (-1.754, -0.7806, 0.7771), (-1.754, -0.7806, 0.5113), (-1.784, 0.7096, 0.7971), (-1.754, 0.7096, 0.7971), (-1.784, 0.3032, 0.7971), (-1.754, 0.3032, 0.7971), (-1.754, 0.4928, 0.7971), (-1.754, 0.5199, 0.7971), (-1.784, 0.05932, 0.7971), (-1.754, 0.05932, 0.7971), (-1.784, -0.3471, 0.7971), (-1.754, -0.3471, 0.7971), (-1.754, -0.1574, 0.7971), (-1.754, -0.1303, 0.7971), (-1.784, -0.5909, 0.7971), (-1.754, -0.5909, 0.7971), (-1.784, -0.9973, 0.7971), (-1.754, -0.9973, 0.7971), (-1.754, -0.8077, 0.7971), (-1.754, -0.7806, 0.7971), (-1.784, 0.3032, 0.4913), (-1.754, 0.3032, 0.4913), (-1.754, 0.4928, 0.4913), (-1.754, 0.5199, 0.4913), (-1.784, 0.7096, 0.4913), (-1.754, 0.7096, 0.4913), (-1.784, -0.3471, 0.4913), (-1.754, -0.3471, 0.4913), (-1.754, -0.1574, 0.4913), (-1.754, -0.1303, 0.4913), (-1.784, 0.05932, 0.4913), (-1.754, 0.05932, 0.4913), (-1.784, -0.9973, 0.4913), (-1.754, -0.9973, 0.4913), (-1.754, -0.8077, 0.4913), (-1.754, -0.7806, 0.4913), (-1.784, -0.5909, 0.4913), (-1.754, -0.5909, 0.4913), (-0.2641, 1.348, 3.371), (-0.3125, 1.335, 3.371), (-0.3479, 1.299, 3.371), (-0.3609, 1.251, 3.371), (-0.3479, 1.203, 3.371), (-0.3125, 1.167, 3.371), (-0.2641, 1.154, 3.371), (-0.2157, 1.167, 3.371), (-0.1803, 1.203, 3.371), (-0.1673, 1.251, 3.371), (-0.1803, 1.299, 3.371), (-0.2157, 1.335, 3.371), (-1.344, 1.578, 4.324), (-1.422, 1.557, 4.324), (-1.479, 1.5, 4.324), (-1.5, 1.422, 4.324), (-1.479, 1.344, 4.324), (-1.422, 1.287, 4.324), (-1.344, 1.266, 4.324), (-1.266, 1.287, 4.324), (-1.209, 1.344, 4.324), (-1.188, 1.422, 4.324), (-1.209, 1.5, 4.324), (-1.266, 1.557, 4.324)], [], [(2, 3, 7, 6), (6, 7, 5, 4), (2, 6, 4, 0), (7, 3, 1, 5), (8, 10, 11, 9), (13, 14, 15, 12), (9, 11, 15, 14), (10, 8, 13, 12), (11, 10, 12, 15), (16, 17, 19, 18), (18, 19, 21, 20), (20, 21, 23, 22), (22, 23, 25, 24), (24, 25, 27, 26), (26, 27, 29, 28), (28, 29, 31, 30), (30, 31, 33, 32), (32, 33, 35, 34), (34, 35, 37, 36), (36, 37, 39, 38), (38, 39, 41, 40), (19, 17, 43, 41, 39, 37, 35, 33, 31, 29, 27, 25, 23, 21), (40, 41, 43, 42), (42, 43, 17, 16), (76, 45, 47, 77), (77, 47, 49, 78), (78, 49, 51, 79), (79, 51, 53, 80), (80, 53, 55, 81), (81, 55, 57, 82), (82, 57, 59, 83), (83, 59, 61, 84), (84, 61, 63, 85), (85, 63, 65, 86), (86, 65, 67, 87), (87, 67, 69, 88), (88, 69, 71, 89), (89, 71, 73, 90), (90, 73, 75, 91), (91, 75, 45, 76), (74, 91, 76, 44), (72, 90, 91, 74), (70, 89, 90, 72), (68, 88, 89, 70), (66, 87, 88, 68), (64, 86, 87, 66), (62, 85, 86, 64), (60, 84, 85, 62), (58, 83, 84, 60), (56, 82, 83, 58), (54, 81, 82, 56), (52, 80, 81, 54), (50, 79, 80, 52), (48, 78, 79, 50), (46, 77, 78, 48), (44, 76, 77, 46), (47, 45, 75, 73, 71, 69, 67, 65, 63, 61, 59, 57, 55, 53, 51, 49), (108, 92, 563, 754, 730, 731, 770, 560, 696, 697, 561, 564, 688, 689, 565, 568, 680, 681, 569, 107), (94, 109, 114, 539, 587, 586, 538, 644, 609, 608, 664, 537, 540, 668, 623, 622, 654, 543, 595, 594, 542, 547, 603, 602, 546, 656, 633, 632, 678, 545), (93, 92, 105, 121), (109, 96, 98), (117, 97, 115, 100), (112, 103, 102, 101), (109, 98, 99, 114), (113, 114, 99), (96, 113, 99, 98), (96, 100, 115, 113), (96, 117, 100), (97, 113, 115), (117, 116, 118, 97), (117, 95, 116), (119, 97, 118), (95, 119, 118, 116), (95, 101, 102, 119), (95, 112, 101), (103, 119, 102), (112, 120, 104, 103), (111, 103, 104), (112, 106, 120), (106, 111, 104, 120), (106, 121, 105, 111), (92, 111, 105), (106, 93, 121), (111, 92, 413, 412, 411, 410, 409, 408, 407, 406, 405, 404, 403, 421, 420, 419, 418, 417, 416, 396, 395, 394, 393, 392, 391, 390, 389, 388, 387, 386, 385, 384, 402, 401, 400, 399, 375, 374, 373, 372, 371, 370, 369, 368, 367, 366, 365, 383, 382, 381, 380, 379, 357, 356, 355, 354, 353, 352, 351, 350, 349, 348, 347, 346, 364, 363, 362, 361, 360, 338, 337, 336, 335, 334, 333, 332, 331, 330, 329, 328, 327, 345, 344, 343, 342, 318, 317, 316, 315, 314, 313, 312, 311, 310, 309, 308, 326, 325, 324, 323, 114, 113, 97, 119, 103), (96, 109, 171, 172, 173, 174, 156, 157, 158, 159, 160, 161, 162, 163, 164, 165, 166, 190, 191, 192, 193, 175, 176, 177, 178, 179, 180, 181, 182, 183, 184, 185, 209, 210, 211, 212, 194, 195, 196, 197, 198, 199, 200, 201, 202, 203, 204, 228, 229, 230, 231, 213, 214, 215, 216, 217, 218, 219, 220, 221, 222, 223, 93, 106, 112, 95, 117), (129, 132, 134, 127, 128, 124), (125, 128, 127, 126), (107, 123, 125, 126), (122, 107, 126, 127), (123, 124, 128, 125), (131, 133, 132, 129), (129, 131, 130, 122), (133, 135, 134, 132), (131, 130, 135, 133), (138, 139, 144, 143), (142, 143, 144, 145, 141), (139, 140, 145, 144), (137, 138, 143, 142), (140, 136, 141, 145), (147, 150, 155, 152), (152, 155, 154, 153, 151), (149, 148, 153, 154), (150, 149, 154, 155), (148, 146, 151, 153), (93, 223, 224, 225, 226, 227, 228, 204, 205, 206, 207, 208, 209, 185, 186, 187, 188, 189, 190, 166, 167, 168, 169, 170, 171, 109, 94, 136, 140, 139, 138, 137, 130, 131, 129, 124, 123), (163, 162, 238, 239), (189, 188, 264, 265), (215, 214, 290, 291), (162, 161, 237, 238), (247, 246, 245, 244, 243, 242, 241, 240, 239, 238, 237, 236, 235, 234, 233, 232, 250, 249, 248), (266, 265, 264, 263, 262, 261, 260, 259, 258, 257, 256, 255, 254, 253, 252, 251, 269, 268, 267), (285, 284, 283, 282, 281, 280, 279, 278, 277, 276, 275, 274, 273, 272, 271, 270, 288, 287, 286), (304, 303, 302, 301, 300, 299, 298, 297, 296, 295, 294, 293, 292, 291, 290, 289, 307, 306, 305), (216, 215, 291, 292), (190, 189, 265, 266), (164, 163, 239, 240), (217, 216, 292, 293), (191, 190, 266, 267), (165, 164, 240, 241), (218, 217, 293, 294), (192, 191, 267, 268), (166, 165, 241, 242), (219, 218, 294, 295), (193, 192, 268, 269), (167, 166, 242, 243), (220, 219, 295, 296), (175, 193, 269, 251), (168, 167, 243, 244), (221, 220, 296, 297), (195, 194, 270, 271), (169, 168, 244, 245), (222, 221, 297, 298), (196, 195, 271, 272), (170, 169, 245, 246), (223, 222, 298, 299), (197, 196, 272, 273), (171, 170, 246, 247), (224, 223, 299, 300), (198, 197, 273, 274), (172, 171, 247, 248), (225, 224, 300, 301), (199, 198, 274, 275), (173, 172, 248, 249), (226, 225, 301, 302), (200, 199, 275, 276), (174, 173, 249, 250), (227, 226, 302, 303), (201, 200, 276, 277), (156, 174, 250, 232), (228, 227, 303, 304), (202, 201, 277, 278), (176, 175, 251, 252), (229, 228, 304, 305), (203, 202, 278, 279), (177, 176, 252, 253), (230, 229, 305, 306), (204, 203, 279, 280), (178, 177, 253, 254), (231, 230, 306, 307), (205, 204, 280, 281), (179, 178, 254, 255), (213, 231, 307, 289), (206, 205, 281, 282), (180, 179, 255, 256), (207, 206, 282, 283), (181, 180, 256, 257), (208, 207, 283, 284), (182, 181, 257, 258), (209, 208, 284, 285), (183, 182, 258, 259), (157, 156, 232, 233), (210, 209, 285, 286), (184, 183, 259, 260), (158, 157, 233, 234), (211, 210, 286, 287), (185, 184, 260, 261), (159, 158, 234, 235), (212, 211, 287, 288), (186, 185, 261, 262), (160, 159, 235, 236), (194, 212, 288, 270), (187, 186, 262, 263), (161, 160, 236, 237), (214, 213, 289, 290), (188, 187, 263, 264), (114, 323, 322, 321, 320, 319, 318, 342, 341, 340, 339, 338, 360, 359, 358, 357, 379, 378, 377, 376, 375, 399, 398, 397, 396, 416, 415, 414, 413, 92, 108, 146, 148, 149, 150, 147, 110), (369, 370, 484, 483), (420, 421, 535, 534), (317, 318, 432, 431), (368, 369, 483, 482), (419, 420, 534, 533), (316, 317, 431, 430), (527, 528, 529, 530, 531, 532, 533, 534, 535, 517, 518, 519, 520, 521, 522, 523, 524, 525, 526), (510, 511, 512, 513, 514, 515, 516, 498, 499, 500, 501, 502, 503, 504, 505, 506, 507, 508, 509), (489, 490, 491, 492, 493, 494, 495, 496, 497, 479, 480, 481, 482, 483, 484, 485, 486, 487, 488), (471, 472, 473, 474, 475, 476, 477, 478, 460, 461, 462, 463, 464, 465, 466, 467, 468, 469, 470), (452, 453, 454, 455, 456, 457, 458, 459, 441, 442, 443, 444, 445, 446, 447, 448, 449, 450, 451), (432, 433, 434, 435, 436, 437, 438, 439, 440, 422, 423, 424, 425, 426, 427, 428, 429, 430, 431), (318, 319, 433, 432), (421, 403, 517, 535), (370, 371, 485, 484), (319, 320, 434, 433), (371, 372, 486, 485), (320, 321, 435, 434), (372, 373, 487, 486), (321, 322, 436, 435), (373, 374, 488, 487), (322, 323, 437, 436), (374, 375, 489, 488), (323, 324, 438, 437), (375, 376, 490, 489), (324, 325, 439, 438), (376, 377, 491, 490), (325, 326, 440, 439), (377, 378, 492, 491), (326, 308, 422, 440), (378, 379, 493, 492), (327, 328, 442, 441), (379, 380, 494, 493), (328, 329, 443, 442), (380, 381, 495, 494), (329, 330, 444, 443), (381, 382, 496, 495), (330, 331, 445, 444), (382, 383, 497, 496), (331, 332, 446, 445), (383, 365, 479, 497), (332, 333, 447, 446), (384, 385, 499, 498), (333, 334, 448, 447), (385, 386, 500, 499), (334, 335, 449, 448), (386, 387, 501, 500), (335, 336, 450, 449), (387, 388, 502, 501), (336, 337, 451, 450), (388, 389, 503, 502), (337, 338, 452, 451), (389, 390, 504, 503), (338, 339, 453, 452), (390, 391, 505, 504), (339, 340, 454, 453), (391, 392, 506, 505), (340, 341, 455, 454), (392, 393, 507, 506), (341, 342, 456, 455), (393, 394, 508, 507), (342, 343, 457, 456), (394, 395, 509, 508), (343, 344, 458, 457), (395, 396, 510, 509), (344, 345, 459, 458), (396, 397, 511, 510), (345, 327, 441, 459), (397, 398, 512, 511), (346, 347, 461, 460), (398, 399, 513, 512), (347, 348, 462, 461), (399, 400, 514, 513), (348, 349, 463, 462), (400, 401, 515, 514), (349, 350, 464, 463), (401, 402, 516, 515), (350, 351, 465, 464), (402, 384, 498, 516), (351, 352, 466, 465), (403, 404, 518, 517), (352, 353, 467, 466), (404, 405, 519, 518), (353, 354, 468, 467), (405, 406, 520, 519), (354, 355, 469, 468), (406, 407, 521, 520), (355, 356, 470, 469), (407, 408, 522, 521), (356, 357, 471, 470), (408, 409, 523, 522), (357, 358, 472, 471), (409, 410, 524, 523), (358, 359, 473, 472), (410, 411, 525, 524), (359, 360, 474, 473), (308, 309, 423, 422), (411, 412, 526, 525), (360, 361, 475, 474), (309, 310, 424, 423), (412, 413, 527, 526), (361, 362, 476, 475), (310, 311, 425, 424), (413, 414, 528, 527), (362, 363, 477, 476), (311, 312, 426, 425), (414, 415, 529, 528), (363, 364, 478, 477), (312, 313, 427, 426), (415, 416, 530, 529), (364, 346, 460, 478), (313, 314, 428, 427), (416, 417, 531, 530), (365, 366, 480, 479), (314, 315, 429, 428), (417, 418, 532, 531), (366, 367, 481, 480), (315, 316, 430, 429), (418, 419, 533, 532), (367, 368, 482, 481), (662, 536, 548, 663), (544, 674, 635, 634, 658, 547, 542, 650, 621, 620, 670, 541, 593, 592, 540, 537, 585, 584, 536, 662, 611, 610, 648, 539, 114, 110, 94, 545, 601, 600), (595, 543, 555, 599), (656, 546, 558, 657), (661, 607, 559, 659), (667, 589, 549, 665), (653, 651, 554, 598), (603, 547, 559, 607), (585, 537, 549, 589), (668, 540, 552, 669), (593, 541, 553, 597), (674, 544, 556, 675), (644, 538, 550, 645), (601, 545, 557, 605), (650, 542, 554, 651), (587, 539, 551, 591), (717, 746, 566, 571, 742, 706, 707, 758, 568, 565, 768, 716), (123, 566, 690, 691, 567, 748, 718, 719, 764, 564, 561, 774, 728, 729, 752, 562, 698, 699, 563, 92, 93), (696, 560, 572, 700), (682, 570, 582, 686), (754, 563, 575, 755), (773, 775, 573, 701), (751, 694, 578, 747), (745, 686, 582, 741), (748, 567, 579, 749), (688, 564, 576, 692), (742, 571, 583, 743), (774, 561, 573, 775), (680, 568, 580, 684), (768, 565, 577, 769), (698, 562, 574, 702), (762, 569, 581, 763), (690, 566, 578, 694), (538, 586, 590, 550), (586, 587, 591, 590), (536, 584, 588, 548), (584, 585, 589, 588), (663, 548, 588, 666), (666, 588, 589, 667), (540, 592, 596, 552), (592, 593, 597, 596), (655, 652, 599, 555), (652, 653, 598, 599), (542, 594, 598, 554), (594, 595, 599, 598), (544, 600, 604, 556), (600, 601, 605, 604), (546, 602, 606, 558), (602, 603, 607, 606), (657, 558, 606, 660), (660, 606, 607, 661), (646, 617, 619, 647), (617, 616, 618, 619), (649, 614, 617, 646), (614, 615, 616, 617), (664, 608, 612, 665), (608, 609, 613, 612), (647, 619, 613, 645), (619, 618, 612, 613), (648, 610, 614, 649), (610, 611, 615, 614), (672, 673, 630, 628), (628, 630, 631, 629), (669, 672, 628, 627), (627, 628, 629, 626), (670, 620, 624, 671), (620, 621, 625, 624), (654, 622, 626, 655), (622, 623, 627, 626), (673, 671, 624, 630), (630, 624, 625, 631), (676, 641, 643, 677), (641, 640, 642, 643), (679, 636, 641, 676), (636, 637, 640, 641), (658, 634, 638, 659), (634, 635, 639, 638), (677, 643, 639, 675), (643, 642, 638, 639), (678, 632, 636, 679), (632, 633, 637, 636), (539, 648, 649, 551), (590, 647, 645, 550), (551, 649, 646, 591), (591, 646, 647, 590), (609, 644, 645, 613), (543, 654, 655, 555), (629, 631, 653, 652), (626, 629, 652, 655), (621, 650, 651, 625), (631, 625, 651, 653), (547, 658, 659, 559), (640, 660, 661, 642), (637, 657, 660, 640), (642, 661, 659, 638), (633, 656, 657, 637), (537, 664, 665, 549), (616, 666, 667, 618), (615, 663, 666, 616), (618, 667, 665, 612), (611, 662, 663, 615), (597, 553, 671, 673), (541, 670, 671, 553), (552, 596, 672, 669), (596, 597, 673, 672), (623, 668, 669, 627), (545, 678, 679, 557), (604, 677, 675, 556), (557, 679, 676, 605), (605, 676, 677, 604), (635, 674, 675, 639), (569, 681, 685, 581), (681, 680, 684, 685), (743, 583, 687, 744), (744, 687, 686, 745), (571, 683, 687, 583), (683, 682, 686, 687), (567, 691, 695, 579), (691, 690, 694, 695), (565, 689, 693, 577), (689, 688, 692, 693), (749, 579, 695, 750), (750, 695, 694, 751), (563, 699, 703, 575), (699, 698, 702, 703), (771, 772, 700, 572), (772, 773, 701, 700), (561, 697, 701, 573), (697, 696, 700, 701), (760, 713, 715, 761), (713, 712, 714, 715), (759, 711, 713, 760), (711, 710, 712, 713), (740, 705, 709, 741), (705, 704, 708, 709), (758, 707, 711, 759), (707, 706, 710, 711), (761, 715, 708, 763), (715, 714, 709, 708), (123, 107, 569, 762, 704, 705, 740, 570, 566), (766, 725, 727, 767), (725, 724, 726, 727), (765, 723, 725, 766), (723, 722, 724, 725), (746, 717, 721, 747), (717, 716, 720, 721), (764, 719, 723, 765), (719, 718, 722, 723), (767, 727, 720, 769), (727, 726, 721, 720), (756, 757, 738, 736), (736, 738, 739, 737), (755, 756, 736, 734), (734, 736, 737, 735), (752, 729, 733, 753), (729, 728, 732, 733), (757, 753, 733, 738), (738, 733, 732, 739), (770, 731, 735, 771), (731, 730, 734, 735), (570, 740, 741, 582), (712, 744, 745, 714), (710, 743, 744, 712), (706, 742, 743, 710), (714, 745, 741, 709), (566, 746, 747, 578), (724, 750, 751, 726), (722, 749, 750, 724), (718, 748, 749, 722), (726, 751, 747, 721), (702, 574, 753, 757), (562, 752, 753, 574), (575, 703, 756, 755), (703, 702, 757, 756), (730, 754, 755, 734), (685, 761, 763, 581), (568, 758, 759, 580), (580, 759, 760, 684), (684, 760, 761, 685), (704, 762, 763, 708), (693, 767, 769, 577), (564, 764, 765, 576), (576, 765, 766, 692), (692, 766, 767, 693), (716, 768, 769, 720), (560, 770, 771, 572), (737, 739, 773, 772), (735, 737, 772, 771), (728, 774, 775, 732), (739, 732, 775, 773), (777, 778, 779, 780, 781, 782, 783, 784, 785, 786, 787, 776), (789, 790, 791, 792, 793, 794, 795, 796, 797, 798, 799, 788)])
me_cube_001.polygons.foreach_set('use_smooth', [0, 0, 0, 0, 0, 0, 0, 0, 0, 1, 1, 1, 1, 1, 1, 1, 1, 1, 1, 1, 1, 0, 1, 1, 1, 1, 1, 1, 1, 1, 1, 1, 1, 1, 1, 1, 1, 1, 1, 1, 1, 1, 1, 1, 1, 1, 1, 1, 1, 1, 1, 1, 1, 1, 1, 1, 0, 0, 0, 0, 0, 0, 0, 0, 0, 0, 0, 0, 0, 0, 0, 0, 0, 0, 0, 0, 0, 0, 0, 0, 0, 0, 0, 0, 0, 0, 0, 0, 0, 0, 0, 0, 0, 0, 0, 0, 0, 0, 0, 0, 0, 0, 0, 0, 0, 0, 0, 0, 0, 0, 0, 0, 0, 0, 0, 0, 0, 0, 0, 0, 0, 0, 0, 0, 0, 0, 0, 0, 0, 0, 0, 0, 0, 0, 0, 0, 0, 0, 0, 0, 0, 0, 0, 0, 0, 0, 0, 0, 0, 0, 0, 0, 0, 0, 0, 0, 0, 0, 0, 0, 0, 0, 0, 0, 0, 0, 0, 0, 0, 0, 0, 0, 0, 0, 0, 0, 0, 0, 0, 0, 0, 0, 0, 0, 0, 0, 0, 0, 0, 0, 0, 0, 0, 0, 0, 0, 0, 0, 0, 0, 0, 0, 0, 0, 0, 0, 0, 0, 0, 0, 0, 0, 0, 0, 0, 0, 0, 0, 0, 0, 0, 0, 0, 0, 0, 0, 0, 0, 0, 0, 0, 0, 0, 0, 0, 0, 0, 0, 0, 0, 0, 0, 0, 0, 0, 0, 0, 0, 0, 0, 0, 0, 0, 0, 0, 0, 0, 0, 0, 0, 0, 0, 0, 0, 0, 0, 0, 0, 0, 0, 0, 0, 0, 0, 0, 0, 0, 0, 0, 0, 0, 0, 0, 0, 0, 0, 0, 0, 0, 0, 0, 0, 0, 0, 0, 0, 0, 0, 0, 0, 0, 0, 0, 0, 0, 0, 0, 0, 0, 0, 0, 0, 0, 0, 0, 0, 0, 0, 0, 0, 0, 0, 0, 0, 0, 0, 0, 0, 0, 0, 0, 0, 0, 0, 0, 0, 0, 0, 0, 0, 0, 0, 0, 0, 0, 0, 0, 0, 0, 0, 0, 0, 0, 0, 0, 0, 0, 0, 0, 0, 0, 0, 0, 0, 0, 0, 0, 0, 0, 0, 0, 0, 0, 0, 0, 0, 0, 0, 0, 0, 0, 0, 0, 0, 0, 0, 0, 0, 0, 0, 0, 0, 0, 0, 0, 0, 0, 0, 0, 0, 0, 0, 0, 0, 0, 0, 0, 0, 0, 0, 0, 0, 0, 0, 0, 0, 0, 0, 0, 0, 0, 0, 0, 0, 0, 0, 0, 0, 0, 0, 0, 0, 0, 0, 0, 0, 0, 0, 0, 0, 0, 0, 0, 0, 0, 0, 0, 0, 0, 0, 0, 0, 0, 0, 0, 0, 0, 0, 0, 0, 0, 0, 0, 0, 0, 0, 0, 0, 0, 0, 0, 0, 0, 0, 0, 0, 0, 0, 0, 0, 0, 0, 0, 0, 0, 0, 0, 0, 0, 0, 0, 0, 0, 0, 0, 0, 0, 0])
me_cube_001.polygons.foreach_set('material_index', [1, 1, 1, 1, 1, 1, 1, 1, 1, 0, 0, 0, 0, 0, 0, 0, 0, 0, 0, 0, 0, 0, 0, 0, 0, 0, 0, 0, 0, 0, 0, 0, 0, 0, 0, 0, 0, 0, 0, 0, 0, 0, 0, 0, 0, 0, 0, 0, 0, 0, 0, 0, 0, 0, 0, 0, 0, 0, 0, 0, 0, 0, 0, 1, 0, 0, 1, 0, 0, 1, 0, 0, 0, 1, 0, 0, 1, 0, 0, 0, 1, 0, 0, 0, 0, 0, 0, 0, 0, 0, 0, 0, 0, 0, 0, 4, 0, 0, 0, 0, 4, 0, 0, 0, 0, 0, 0, 0, 0, 2, 2, 2, 2, 0, 0, 0, 0, 0, 0, 0, 0, 0, 0, 0, 0, 0, 0, 0, 0, 0, 0, 0, 0, 0, 0, 0, 0, 0, 0, 0, 0, 0, 0, 0, 0, 0, 0, 0, 0, 0, 0, 0, 0, 0, 0, 0, 0, 0, 0, 0, 0, 0, 0, 0, 0, 0, 0, 0, 0, 0, 0, 0, 0, 0, 0, 0, 0, 0, 0, 0, 0, 0, 0, 0, 0, 0, 0, 0, 0, 0, 0, 0, 2, 2, 2, 2, 2, 2, 0, 0, 0, 0, 0, 0, 0, 0, 0, 0, 0, 0, 0, 0, 0, 0, 0, 0, 0, 0, 0, 0, 0, 0, 0, 0, 0, 0, 0, 0, 0, 0, 0, 0, 0, 0, 0, 0, 0, 0, 0, 0, 0, 0, 0, 0, 0, 0, 0, 0, 0, 0, 0, 0, 0, 0, 0, 0, 0, 0, 0, 0, 0, 0, 0, 0, 0, 0, 0, 0, 0, 0, 0, 0, 0, 0, 0, 0, 0, 0, 0, 0, 0, 0, 0, 0, 0, 0, 0, 0, 0, 0, 0, 0, 0, 0, 0, 0, 0, 0, 0, 0, 0, 0, 0, 0, 0, 0, 0, 0, 0, 0, 3, 3, 3, 0, 0, 0, 0, 0, 0, 0, 0, 0, 0, 0, 0, 0, 0, 3, 3, 3, 0, 0, 0, 0, 0, 0, 0, 0, 0, 0, 0, 0, 0, 3, 5, 0, 0, 3, 5, 0, 0, 0, 0, 0, 0, 3, 5, 5, 5, 5, 3, 0, 0, 5, 3, 0, 0, 5, 5, 5, 3, 0, 0, 0, 0, 5, 3, 5, 5, 5, 3, 0, 0, 5, 3, 0, 0, 0, 3, 3, 5, 0, 0, 5, 5, 0, 5, 0, 5, 5, 5, 0, 0, 5, 5, 5, 0, 3, 0, 3, 5, 0, 0, 3, 3, 5, 0, 0, 0, 3, 5, 0, 0, 0, 0, 0, 0, 3, 5, 0, 0, 3, 5, 0, 0, 5, 5, 5, 3, 0, 0, 0, 0, 5, 3, 0, 5, 5, 5, 3, 0, 0, 0, 0, 5, 3, 5, 5, 5, 3, 0, 0, 5, 3, 0, 0, 0, 5, 5, 0, 5, 0, 5, 5, 0, 5, 3, 0, 3, 5, 0, 3, 0, 3, 5, 0, 3, 0, 3, 5, 0, 0, 5, 5, 0, 5, 6, 6])
me_cube_001.materials.append(mat_brick_01)
me_cube_001.materials.append(mat_brick_02)
me_cube_001.materials.append(mat_window_dirty_02)
me_cube_001.materials.append(mat_window_dirty_03)
me_cube_001.materials.append(mat_metal_06)
me_cube_001.materials.append(mat_grey_05)
me_cube_001.materials.append(mat_black_02)
me_cube_001.use_remesh_preserve_volume = False
me_cube_001.use_remesh_preserve_attributes = False
me_cube_001.use_mirror_vertex_groups = False
me_cube_001.update()
me_plane = bpy.data.meshes.new('Plane')
me_plane.from_pydata([(-1.0, -1.0, 0.0), (1.0, -1.0, 0.0), (-1.0, 1.0, 0.0), (1.0, 1.0, 0.0), (-1.0, 1.0, -0.1), (-1.0, -1.0, -0.1), (1.0, -1.0, -0.1), (1.0, 1.0, -0.1)], [], [(0, 1, 3, 2), (3, 7, 4, 2), (0, 5, 6, 1), (1, 6, 7, 3), (2, 4, 5, 0)])
me_plane.materials.append(mat_concrete_02)
me_plane.use_remesh_preserve_volume = False
me_plane.use_remesh_preserve_attributes = False
me_plane.use_mirror_vertex_groups = False
me_plane.update()
me_cylinder_007 = bpy.data.meshes.new('Cylinder.007')
me_cylinder_007.from_pydata([(-151.6, -3.659, 27.08), (-151.6, -3.659, 30.95), (-150.7, -1.984, 27.08), (-150.7, -1.984, 30.95), (-148.7, -1.984, 27.08), (-148.7, -1.984, 30.95), (-147.8, -3.659, 27.08), (-147.8, -3.659, 30.95), (-148.7, -5.333, 27.08), (-148.7, -5.333, 30.95), (-150.7, -5.333, 27.08), (-150.7, -5.333, 30.95), (-146.7, -9.848, 39.85), (-152.3, -9.848, 39.85), (-146.7, -9.848, 27.38), (-152.3, -9.848, 27.38), (-146.7, -0.5996, 39.85), (-152.3, -0.5996, 39.85), (-146.7, -0.5996, 27.38), (-152.3, -0.5996, 27.38), (-152.3, -8.707, 32.47), (-152.3, -8.707, 28.55), (-152.3, -1.741, 28.55), (-152.3, -1.741, 32.47), (-153.3, -8.707, 32.47), (-153.3, -8.707, 28.55), (-153.3, -1.741, 28.55), (-153.3, -1.741, 32.47), (-150.7, -1.0, 36.93), (-150.6, 1.324, 36.93), (-150.2, -1.0, 36.06), (-150.2, 1.162, 36.06), (-149.2, -1.0, 36.06), (-149.2, 0.8378, 36.06), (-148.7, -1.0, 36.93), (-148.7, 0.6755, 36.93), (-149.2, -1.0, 37.79), (-149.2, 0.8378, 37.79), (-150.2, -1.0, 37.79), (-150.2, 1.162, 37.79), (-149.0, 2.951, 36.06), (-149.4, 3.263, 36.93), (-148.2, 2.327, 36.06), (-147.8, 2.015, 36.93), (-148.2, 2.327, 37.79), (-149.0, 2.951, 37.79), (-147.2, 3.827, 36.06), (-147.5, 4.256, 36.93), (-146.7, 2.968, 36.06), (-146.5, 2.538, 36.93), (-146.7, 2.968, 37.79), (-147.2, 3.827, 37.79), (-149.8, 2.057, 36.06), (-148.9, 1.582, 36.06), (-148.9, 1.582, 37.79), (-149.8, 2.057, 37.79), (-150.2, 2.294, 36.93), (-148.5, 1.345, 36.93), (9.842, 1.933, -3.659), (5.975, 1.933, -3.659), (9.842, 0.9667, -1.984), (5.975, 0.9667, -1.984), (9.842, -0.9667, -1.984), (5.975, -0.9667, -1.984), (9.842, -1.933, -3.659), (5.975, -1.933, -3.659), (9.842, -0.9667, -5.333), (5.975, -0.9667, -5.333), (9.842, 0.9667, -5.333), (5.975, 0.9667, -5.333), (-2.923, -2.99, -9.848), (-2.923, 2.63, -9.848), (9.548, -2.99, -9.848), (9.548, 2.63, -9.848), (-2.923, -2.99, -0.5996), (-2.923, 2.63, -0.5996), (9.548, -2.99, -0.5996), (9.548, 2.63, -0.5996), (4.451, 2.63, -8.707), (8.371, 2.63, -8.707), (8.371, 2.63, -1.741), (4.451, 2.63, -1.741), (4.451, 3.587, -8.707), (8.371, 3.587, -8.707), (8.371, 3.587, -1.741), (4.451, 3.587, -1.741), (0.0, 1.0, -1.0), (-1.418e-08, 0.9459, 1.324), (0.866, 0.5, -1.0), (0.866, 0.4729, 1.162), (0.866, -0.5, -1.0), (0.866, -0.4729, 0.8378), (-8.742e-08, -1.0, -1.0), (-7.324e-08, -0.9459, 0.6755), (-0.866, -0.5, -1.0), (-0.866, -0.4729, 0.8378), (-0.866, 0.5, -1.0), (-0.866, 0.4729, 1.162), (0.866, -0.6768, 2.951), (-5.677e-08, -0.2863, 3.263), (0.866, -1.458, 2.327), (-8.961e-08, -1.849, 2.015), (-0.866, -1.458, 2.327), (-0.866, -0.6768, 2.951), (0.866, -2.456, 3.827), (-1.218e-07, -2.2, 4.256), (0.866, -2.968, 2.968), (-1.341e-07, -3.224, 2.538), (-0.866, -2.968, 2.968), (-0.866, -2.456, 3.827), (0.866, 0.08548, 2.057), (0.866, -0.778, 1.582), (-0.866, -0.778, 1.582), (-0.866, 0.08548, 2.057), (-3.547e-08, 0.5172, 2.294), (-8.142e-08, -1.21, 1.345), (-151.6, -3.659, 44.27), (-151.6, -3.659, 48.14), (-150.7, -1.984, 44.27), (-150.7, -1.984, 48.14), (-148.7, -1.984, 44.27), (-148.7, -1.984, 48.14), (-147.8, -3.659, 44.27), (-147.8, -3.659, 48.14), (-148.7, -5.333, 44.27), (-148.7, -5.333, 48.14), (-150.7, -5.333, 44.27), (-150.7, -5.333, 48.14), (-146.7, -9.848, 57.04), (-152.3, -9.848, 57.04), (-146.7, -9.848, 44.57), (-152.3, -9.848, 44.57), (-146.7, -0.5996, 57.04), (-152.3, -0.5996, 57.04), (-146.7, -0.5996, 44.57), (-152.3, -0.5996, 44.57), (-152.3, -8.707, 49.67), (-152.3, -8.707, 45.75), (-152.3, -1.741, 45.75), (-152.3, -1.741, 49.67), (-153.3, -8.707, 49.67), (-153.3, -8.707, 45.75), (-153.3, -1.741, 45.75), (-153.3, -1.741, 49.67), (-150.7, -1.0, 54.12), (-150.6, 1.324, 54.12), (-150.2, -1.0, 53.25), (-150.2, 1.162, 53.25), (-149.2, -1.0, 53.25), (-149.2, 0.8378, 53.25), (-148.7, -1.0, 54.12), (-148.7, 0.6755, 54.12), (-149.2, -1.0, 54.98), (-149.2, 0.8378, 54.98), (-150.2, -1.0, 54.98), (-150.2, 1.162, 54.98), (-149.0, 2.951, 53.25), (-149.4, 3.263, 54.12), (-148.2, 2.327, 53.25), (-147.8, 2.015, 54.12), (-148.2, 2.327, 54.98), (-149.0, 2.951, 54.98), (-147.2, 3.827, 53.25), (-147.5, 4.256, 54.12), (-146.7, 2.968, 53.25), (-146.5, 2.538, 54.12), (-146.7, 2.968, 54.98), (-147.2, 3.827, 54.98), (-149.8, 2.057, 53.25), (-148.9, 1.582, 53.25), (-148.9, 1.582, 54.98), (-149.8, 2.057, 54.98), (-150.2, 2.294, 54.12), (-148.5, 1.345, 54.12)], [], [(0, 1, 3, 2), (2, 3, 5, 4), (4, 5, 7, 6), (6, 7, 9, 8), (8, 9, 11, 10), (10, 11, 1, 0), (0, 2, 4, 6, 8, 10), (12, 13, 15, 14), (14, 15, 19, 18), (18, 19, 17, 16), (16, 17, 13, 12), (13, 17, 23, 20), (23, 22, 26, 27), (19, 15, 21, 22), (17, 19, 22, 23), (15, 13, 20, 21), (26, 25, 24, 27), (21, 20, 24, 25), (20, 23, 27, 24), (22, 21, 25, 26), (28, 29, 31, 30), (30, 31, 33, 32), (32, 33, 35, 34), (34, 35, 37, 36), (53, 52, 40, 42), (36, 37, 39, 38), (38, 39, 29, 28), (43, 42, 48, 49), (55, 54, 44, 45), (52, 56, 41, 40), (57, 53, 42, 43), (56, 55, 45, 41), (54, 57, 43, 44), (40, 41, 47, 46), (41, 45, 51, 47), (44, 43, 49, 50), (42, 40, 46, 48), (45, 44, 50, 51), (37, 35, 57, 54), (29, 39, 55, 56), (35, 33, 53, 57), (31, 29, 56, 52), (39, 37, 54, 55), (33, 31, 52, 53), (58, 59, 61, 60), (60, 61, 63, 62), (62, 63, 65, 64), (64, 65, 67, 66), (66, 67, 69, 68), (68, 69, 59, 58), (58, 60, 62, 64, 66, 68), (70, 71, 73, 72), (72, 73, 77, 76), (76, 77, 75, 74), (74, 75, 71, 70), (71, 75, 81, 78), (81, 80, 84, 85), (77, 73, 79, 80), (75, 77, 80, 81), (73, 71, 78, 79), (84, 83, 82, 85), (79, 78, 82, 83), (78, 81, 85, 82), (80, 79, 83, 84), (86, 87, 89, 88), (88, 89, 91, 90), (90, 91, 93, 92), (92, 93, 95, 94), (111, 110, 98, 100), (94, 95, 97, 96), (96, 97, 87, 86), (101, 100, 106, 107), (113, 112, 102, 103), (110, 114, 99, 98), (115, 111, 100, 101), (114, 113, 103, 99), (112, 115, 101, 102), (98, 99, 105, 104), (99, 103, 109, 105), (102, 101, 107, 108), (100, 98, 104, 106), (103, 102, 108, 109), (95, 93, 115, 112), (87, 97, 113, 114), (93, 91, 111, 115), (89, 87, 114, 110), (97, 95, 112, 113), (91, 89, 110, 111), (116, 117, 119, 118), (118, 119, 121, 120), (120, 121, 123, 122), (122, 123, 125, 124), (124, 125, 127, 126), (126, 127, 117, 116), (116, 118, 120, 122, 124, 126), (128, 129, 131, 130), (130, 131, 135, 134), (134, 135, 133, 132), (132, 133, 129, 128), (129, 133, 139, 136), (139, 138, 142, 143), (135, 131, 137, 138), (133, 135, 138, 139), (131, 129, 136, 137), (142, 141, 140, 143), (137, 136, 140, 141), (136, 139, 143, 140), (138, 137, 141, 142), (144, 145, 147, 146), (146, 147, 149, 148), (148, 149, 151, 150), (150, 151, 153, 152), (169, 168, 156, 158), (152, 153, 155, 154), (154, 155, 145, 144), (159, 158, 164, 165), (171, 170, 160, 161), (168, 172, 157, 156), (173, 169, 158, 159), (172, 171, 161, 157), (170, 173, 159, 160), (156, 157, 163, 162), (157, 161, 167, 163), (160, 159, 165, 166), (158, 156, 162, 164), (161, 160, 166, 167), (153, 151, 173, 170), (145, 155, 171, 172), (151, 149, 169, 173), (147, 145, 172, 168), (155, 153, 170, 171), (149, 147, 168, 169)])
me_cylinder_007.materials.append(mat_grey_03)
me_cylinder_007.use_remesh_preserve_volume = False
me_cylinder_007.use_remesh_preserve_attributes = False
me_cylinder_007.use_mirror_vertex_groups = False
me_cylinder_007.update()
me_cube_008 = bpy.data.meshes.new('Cube.008')
me_cube_008.from_pydata([(-1.117, -6.259, -1.526), (-1.117, -6.259, -0.5866), (-1.117, 6.259, -1.526), (-1.117, 6.259, -0.5866), (1.117, -6.259, -1.526), (1.117, -6.259, -0.5866), (1.117, 6.259, -1.526), (1.117, 6.259, -0.5866), (1.116, 6.351, -1.526), (1.116, 6.351, -0.5866), (-0.9456, 7.218, -0.5866), (-0.9456, 7.218, -1.526), (2.987, 6.628, -1.526), (2.987, 6.628, -0.5866), (2.987, 8.861, -1.526), (2.987, 8.861, -0.5866), (1.316, 8.861, -0.5866), (1.316, 6.628, -0.5866), (1.316, 6.628, -1.526), (1.316, 8.861, -1.526), (1.115, 6.444, -1.526), (1.115, 6.444, -0.5866), (-0.4648, 8.024, -1.526), (-0.4648, 8.024, -0.5866), (-1.135, -6.398, -1.526), (-1.135, -6.398, -0.5866), (0.4445, -7.977, -0.5866), (0.4445, -7.977, -1.526), (-1.248, -6.498, -1.526), (-1.248, -6.498, -0.5866), (-1.248, -8.731, -0.5866), (-1.248, -8.731, -1.526), (-6.605, -6.498, -1.526), (-6.605, -6.498, -0.5866), (-6.605, -8.731, -0.5866), (-6.605, -8.731, -1.526), (-1.126, -6.328, -1.526), (-1.126, -6.328, -0.5866), (0.8997, -7.225, -1.526), (0.8997, -7.225, -0.5866), (-1.191, -6.448, -0.5866), (-0.3375, -8.558, -0.5866), (-0.3375, -8.558, -1.526), (-1.191, -6.448, -1.526), (-7.432, -6.498, -1.873), (-7.973, -6.498, -1.106), (-7.973, -8.731, -1.106), (-7.432, -8.731, -1.873), (-8.9, -8.731, -2.042), (-8.237, -8.731, -2.707), (-8.237, -6.498, -2.707), (-8.9, -6.498, -2.042), (-7.018, -8.731, -1.533), (-7.018, -6.498, -1.533), (-7.289, -6.498, -0.6804), (-7.289, -8.731, -0.6804), (-7.729, -6.498, -2.286), (-8.315, -6.498, -1.557), (-7.729, -8.731, -2.286), (-8.315, -8.731, -1.557), (1.215, 6.536, -0.5866), (1.215, 6.536, -1.526), (0.3222, 8.61, -1.526), (0.3222, 8.61, -0.5866)], [], [(0, 1, 3, 2), (17, 18, 12, 13), (6, 7, 5, 4), (37, 36, 24, 25), (7, 3, 1, 5), (16, 17, 13, 15), (60, 61, 18, 17), (55, 54, 45, 46), (63, 60, 17, 16), (54, 53, 44, 45), (10, 9, 21, 23), (57, 56, 50, 51), (11, 10, 23, 22), (62, 63, 16, 19), (9, 8, 20, 21), (41, 40, 29, 30), (39, 37, 25, 26), (38, 39, 26, 27), (42, 41, 30, 31), (40, 43, 28, 29), (29, 28, 32, 33), (30, 29, 33, 34), (31, 30, 34, 35), (4, 5, 39, 38), (5, 1, 37, 39), (1, 0, 36, 37), (25, 24, 43, 40), (27, 26, 41, 42), (26, 25, 40, 41), (52, 55, 46, 47), (58, 59, 48, 49), (59, 57, 51, 48), (35, 34, 55, 52), (33, 32, 53, 54), (34, 33, 54, 55), (46, 45, 57, 59), (47, 46, 59, 58), (45, 44, 56, 57), (19, 16, 15, 14), (7, 6, 8, 9), (2, 3, 10, 11), (3, 7, 9, 10), (22, 23, 63, 62), (23, 21, 60, 63), (21, 20, 61, 60)])
me_cube_008.materials.append(mat_duct_01)
me_cube_008.use_remesh_preserve_volume = False
me_cube_008.use_remesh_preserve_attributes = False
me_cube_008.use_mirror_vertex_groups = False
me_cube_008.update()

# ---- objects
ob_cylinder_002 = bpy.data.objects.new('Cylinder.002', me_cylinder_005)
ob_cube_001 = bpy.data.objects.new('Cube.001', me_cube_001)
ob_plane = bpy.data.objects.new('Plane', me_plane)
ob_aircon_001 = bpy.data.objects.new('aircon.001', me_cylinder_007)
ob_vents = bpy.data.objects.new('vents', me_cube_008)

# ---- transforms, parenting, visibility, modifiers, constraints
ob_cylinder_002.location = (0.1256, -1.104, 1.807)
ob_cylinder_002.rotation_euler = (-0.0, 1.571, 0.0)
ob_cylinder_002.scale = (1.499, 1.499, 1.499)
ob_cylinder_002.lineart.crease_threshold = 0.0
ob_cube_001.location = (0.0, 0.0, 0.0)
ob_cube_001.lineart.crease_threshold = 0.0
ob_plane.location = (0.0, 0.0, 0.0)
ob_plane.scale = (2.0, 2.0, 2.0)
ob_plane.lineart.crease_threshold = 0.0
ob_aircon_001.location = (-0.5811, 1.277, 0.5326)
ob_aircon_001.rotation_euler = (1.571, -0.0, 1.571)
ob_aircon_001.scale = (0.01768, 0.01768, 0.01768)
ob_aircon_001.lineart.crease_threshold = 0.0
ob_vents.location = (1.8, -0.6039, 0.1842)
ob_vents.rotation_euler = (-0.0, 1.571, 0.0)
ob_vents.scale = (0.06852, 0.06852, 0.06852)
ob_vents.lineart.crease_threshold = 0.0

# ---- collection membership
col_collection_1.objects.link(ob_cylinder_002)
col_collection_1.objects.link(ob_cube_001)
col_collection_5.objects.link(ob_plane)
col_collection_5.objects.link(ob_aircon_001)
col_collection_5.objects.link(ob_vents)

# ---- scene / render settings (as saved in the file)
scene.frame_start = 1; scene.frame_end = 250; scene.frame_set(1)
scene.render.engine = 'BLENDER_EEVEE_NEXT'
scene.render.resolution_percentage = 50
scene.render.dither_intensity = 0.0
scene.cycles.use_denoising = False
scene.cycles.samples = 128
scene.cycles.sampling_pattern = 'TABULATED_SOBOL'
scene.cycles.light_sampling_threshold = 0.0
scene.cycles.use_adaptive_sampling = False
scene.cycles.use_light_tree = False
scene.cycles.blur_glossy = 0.0
scene.cycles.sample_clamp_indirect = 0.0
scene.view_settings.view_transform = 'Standard'
bpy.context.view_layer.update()

# ---- added for rendering (the .blend has no active camera and no usable light): camera, sun
cam_auto = bpy.data.cameras.new('AutoCamera')
cam_auto.lens = 50.0
cam_auto.sensor_width = 36.0
cam_auto.clip_end = 1000.0
ob_auto_camera = bpy.data.objects.new('AutoCamera', cam_auto)
scene.collection.objects.link(ob_auto_camera)
ob_auto_camera.location = (6.70161, -8.04194, 7.42317)
ob_auto_camera.rotation_euler = (1.09748, -7.21219e-08, 0.694738)
scene.camera = ob_auto_camera
light_auto_sun = bpy.data.lights.new('AutoSun', 'SUN')
light_auto_sun.energy = 3.0
light_auto_sun.angle = 0.0523599
ob_auto_sun = bpy.data.objects.new('AutoSun', light_auto_sun)
scene.collection.objects.link(ob_auto_sun)
ob_auto_sun.rotation_euler = (0.872665, 0.174533, 0.523599)
bpy.context.view_layer.update()
